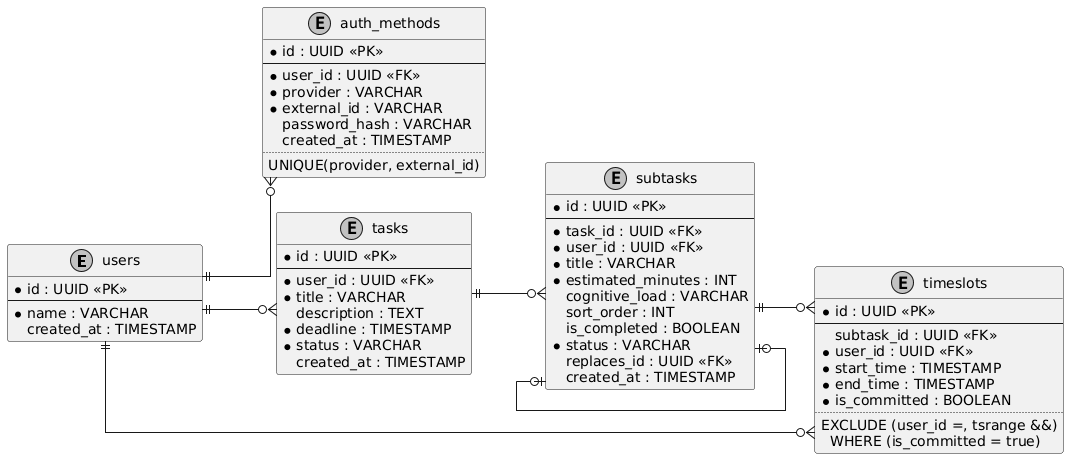

The diagram above was rendered by PlantUML. Its source (embedded in the PNG):
@startuml
skinparam monochrome true
skinparam shadowing false
skinparam defaultFontName Arial
skinparam linetype ortho
left to right direction

entity "users" as users {
  * id : UUID <<PK>>
  --
  * name : VARCHAR
  created_at : TIMESTAMP
}

entity "auth_methods" as auth_methods {
  * id : UUID <<PK>>
  --
  * user_id : UUID <<FK>>
  * provider : VARCHAR
  * external_id : VARCHAR
  password_hash : VARCHAR
  created_at : TIMESTAMP
  ..
  UNIQUE(provider, external_id)
}


entity "tasks" as tasks {
  * id : UUID <<PK>>
  --
  * user_id : UUID <<FK>>
  * title : VARCHAR
  description : TEXT
  * deadline : TIMESTAMP
  * status : VARCHAR
  created_at : TIMESTAMP
}



entity "subtasks" as subtasks {
  * id : UUID <<PK>>
  --
  * task_id : UUID <<FK>>
  * user_id : UUID <<FK>>
  * title : VARCHAR
  * estimated_minutes : INT
  cognitive_load : VARCHAR
  sort_order : INT
  is_completed : BOOLEAN
  * status : VARCHAR
  replaces_id : UUID <<FK>>
  created_at : TIMESTAMP
}

entity "timeslots" as timeslots {
  * id : UUID <<PK>>
  --
  subtask_id : UUID <<FK>>
  * user_id : UUID <<FK>>
  * start_time : TIMESTAMP
  * end_time : TIMESTAMP
  * is_committed : BOOLEAN
  ..
  EXCLUDE (user_id =, tsrange &&)\n  WHERE (is_committed = true)
}

users ||--o{ auth_methods 
users ||--o{ tasks 
users ||--o{ timeslots
tasks ||--o{ subtasks
subtasks |o--o| subtasks
subtasks ||--o{ timeslots
@enduml